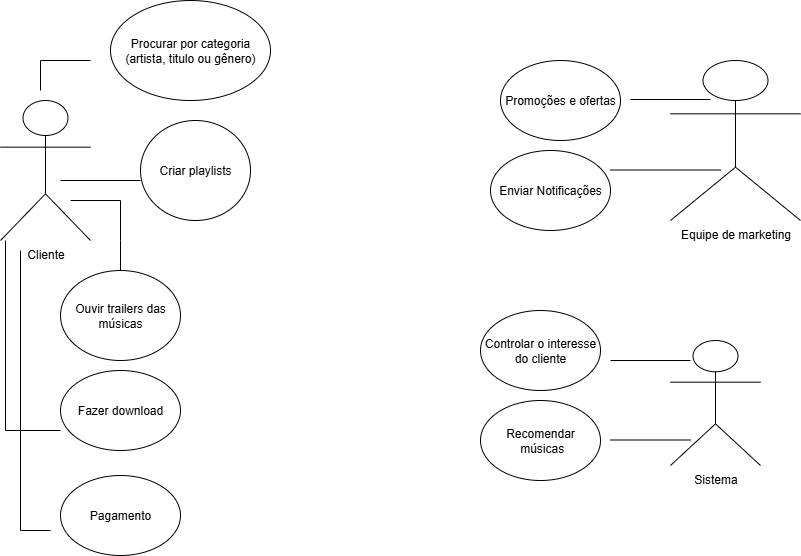

The diagram above was exported from draw.io. Its source (the exported page's mxGraphModel, read from the mxfile embedded in the PNG):
<mxGraphModel dx="1426" dy="777" grid="1" gridSize="10" guides="1" tooltips="1" connect="1" arrows="1" fold="1" page="1" pageScale="1" pageWidth="827" pageHeight="1169" math="0" shadow="0">
  <root>
    <mxCell id="0" />
    <mxCell id="1" parent="0" />
    <mxCell id="2QGXptYwMHsXCWMsAlcQ-1" value="&lt;div&gt;Cliente&lt;/div&gt;&lt;div&gt;&lt;br&gt;&lt;/div&gt;" style="shape=umlActor;verticalLabelPosition=bottom;verticalAlign=top;html=1;outlineConnect=0;" parent="1" vertex="1">
      <mxGeometry x="20" y="170" width="90" height="140" as="geometry" />
    </mxCell>
    <mxCell id="2QGXptYwMHsXCWMsAlcQ-4" value="Procurar por categoria&lt;div&gt;(artista, titulo ou gênero)&lt;/div&gt;" style="ellipse;whiteSpace=wrap;html=1;" parent="1" vertex="1">
      <mxGeometry x="130" y="70" width="160" height="100" as="geometry" />
    </mxCell>
    <mxCell id="2QGXptYwMHsXCWMsAlcQ-6" value="Criar playlists" style="ellipse;whiteSpace=wrap;html=1;" parent="1" vertex="1">
      <mxGeometry x="160" y="190" width="110" height="100" as="geometry" />
    </mxCell>
    <mxCell id="2QGXptYwMHsXCWMsAlcQ-13" value="" style="endArrow=classic;html=1;rounded=0;" parent="1" edge="1">
      <mxGeometry width="50" height="50" relative="1" as="geometry">
        <mxPoint x="709.5" y="290" as="sourcePoint" />
        <mxPoint x="710" y="290" as="targetPoint" />
      </mxGeometry>
    </mxCell>
    <mxCell id="2QGXptYwMHsXCWMsAlcQ-17" value="Ouvir trailers das músicas" style="ellipse;whiteSpace=wrap;html=1;" parent="1" vertex="1">
      <mxGeometry x="80" y="340" width="120" height="90" as="geometry" />
    </mxCell>
    <mxCell id="2QGXptYwMHsXCWMsAlcQ-25" value="Fazer download" style="ellipse;whiteSpace=wrap;html=1;" parent="1" vertex="1">
      <mxGeometry x="80" y="440" width="120" height="80" as="geometry" />
    </mxCell>
    <mxCell id="2QGXptYwMHsXCWMsAlcQ-27" value="Pagamento" style="ellipse;whiteSpace=wrap;html=1;" parent="1" vertex="1">
      <mxGeometry x="80" y="545" width="120" height="80" as="geometry" />
    </mxCell>
    <mxCell id="2QGXptYwMHsXCWMsAlcQ-28" value="Equipe de marketing" style="shape=umlActor;verticalLabelPosition=bottom;verticalAlign=top;html=1;outlineConnect=0;" parent="1" vertex="1">
      <mxGeometry x="690" y="130" width="130" height="160" as="geometry" />
    </mxCell>
    <mxCell id="2QGXptYwMHsXCWMsAlcQ-32" value="Recomendar&lt;div&gt;&amp;nbsp;músicas&lt;/div&gt;" style="ellipse;whiteSpace=wrap;html=1;" parent="1" vertex="1">
      <mxGeometry x="500" y="470" width="120" height="80" as="geometry" />
    </mxCell>
    <mxCell id="2QGXptYwMHsXCWMsAlcQ-34" value="Promoções e ofertas" style="ellipse;whiteSpace=wrap;html=1;" parent="1" vertex="1">
      <mxGeometry x="520" y="130" width="120" height="80" as="geometry" />
    </mxCell>
    <mxCell id="2QGXptYwMHsXCWMsAlcQ-36" value="Enviar Notificações" style="ellipse;whiteSpace=wrap;html=1;" parent="1" vertex="1">
      <mxGeometry x="510" y="220" width="120" height="80" as="geometry" />
    </mxCell>
    <mxCell id="2QGXptYwMHsXCWMsAlcQ-37" value="Sistema" style="shape=umlActor;verticalLabelPosition=bottom;verticalAlign=top;html=1;outlineConnect=0;" parent="1" vertex="1">
      <mxGeometry x="690" y="410" width="90" height="125" as="geometry" />
    </mxCell>
    <mxCell id="2QGXptYwMHsXCWMsAlcQ-39" value="Controlar o interesse do cliente" style="ellipse;whiteSpace=wrap;html=1;" parent="1" vertex="1">
      <mxGeometry x="500" y="380" width="120" height="80" as="geometry" />
    </mxCell>
    <mxCell id="1R1WJez0ttXaK_0vYV-t-3" value="" style="endArrow=none;html=1;rounded=0;" parent="1" edge="1">
      <mxGeometry width="50" height="50" relative="1" as="geometry">
        <mxPoint x="60" y="160" as="sourcePoint" />
        <mxPoint x="110" y="130" as="targetPoint" />
        <Array as="points">
          <mxPoint x="60" y="130" />
        </Array>
      </mxGeometry>
    </mxCell>
    <mxCell id="1R1WJez0ttXaK_0vYV-t-5" value="" style="endArrow=none;html=1;rounded=0;" parent="1" edge="1">
      <mxGeometry width="50" height="50" relative="1" as="geometry">
        <mxPoint x="160" y="250" as="sourcePoint" />
        <mxPoint x="80" y="250" as="targetPoint" />
      </mxGeometry>
    </mxCell>
    <mxCell id="1R1WJez0ttXaK_0vYV-t-6" value="" style="endArrow=none;html=1;rounded=0;" parent="1" edge="1">
      <mxGeometry width="50" height="50" relative="1" as="geometry">
        <mxPoint x="140" y="340" as="sourcePoint" />
        <mxPoint x="90" y="270" as="targetPoint" />
        <Array as="points">
          <mxPoint x="140" y="310" />
          <mxPoint x="140" y="270" />
        </Array>
      </mxGeometry>
    </mxCell>
    <mxCell id="aXdHQ1_eSzcZ75VQKS7P-2" value="" style="endArrow=none;html=1;rounded=0;" edge="1" parent="1">
      <mxGeometry width="50" height="50" relative="1" as="geometry">
        <mxPoint x="80" y="500" as="sourcePoint" />
        <mxPoint x="25" y="310" as="targetPoint" />
        <Array as="points">
          <mxPoint x="25" y="500" />
        </Array>
      </mxGeometry>
    </mxCell>
    <mxCell id="aXdHQ1_eSzcZ75VQKS7P-3" value="" style="endArrow=none;html=1;rounded=0;" edge="1" parent="1">
      <mxGeometry width="50" height="50" relative="1" as="geometry">
        <mxPoint x="70" y="600" as="sourcePoint" />
        <mxPoint x="40" y="320" as="targetPoint" />
        <Array as="points">
          <mxPoint x="40" y="600" />
        </Array>
      </mxGeometry>
    </mxCell>
    <mxCell id="aXdHQ1_eSzcZ75VQKS7P-4" value="" style="endArrow=none;html=1;rounded=0;" edge="1" parent="1">
      <mxGeometry width="50" height="50" relative="1" as="geometry">
        <mxPoint x="650" y="169" as="sourcePoint" />
        <mxPoint x="730" y="169" as="targetPoint" />
      </mxGeometry>
    </mxCell>
    <mxCell id="aXdHQ1_eSzcZ75VQKS7P-5" value="" style="endArrow=none;html=1;rounded=0;" edge="1" parent="1">
      <mxGeometry width="50" height="50" relative="1" as="geometry">
        <mxPoint x="630" y="239.5" as="sourcePoint" />
        <mxPoint x="740" y="239.5" as="targetPoint" />
      </mxGeometry>
    </mxCell>
    <mxCell id="aXdHQ1_eSzcZ75VQKS7P-6" value="" style="endArrow=none;html=1;rounded=0;" edge="1" parent="1">
      <mxGeometry width="50" height="50" relative="1" as="geometry">
        <mxPoint x="630" y="430" as="sourcePoint" />
        <mxPoint x="710" y="430" as="targetPoint" />
      </mxGeometry>
    </mxCell>
    <mxCell id="aXdHQ1_eSzcZ75VQKS7P-7" value="" style="endArrow=none;html=1;rounded=0;" edge="1" parent="1">
      <mxGeometry width="50" height="50" relative="1" as="geometry">
        <mxPoint x="630" y="509.5" as="sourcePoint" />
        <mxPoint x="710" y="509.5" as="targetPoint" />
      </mxGeometry>
    </mxCell>
  </root>
</mxGraphModel>